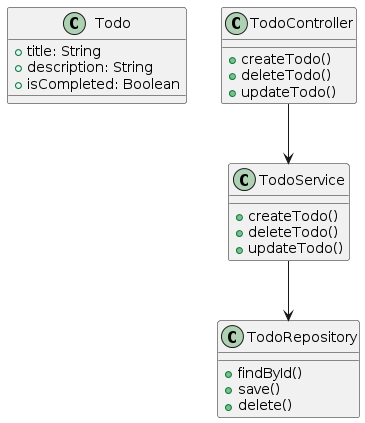

The diagram above was rendered by PlantUML. Its source (embedded in the PNG):
@startuml
!define C4Code


class Todo {
    +title: String
    +description: String
    +isCompleted: Boolean
}

class TodoController {
    +createTodo()
    +deleteTodo()
    +updateTodo()
}

class TodoService {
    +createTodo()
    +deleteTodo()
    +updateTodo()
}

class TodoRepository {
    +findById()
    +save()
    +delete()
}

TodoController --> TodoService
TodoService --> TodoRepository
@enduml